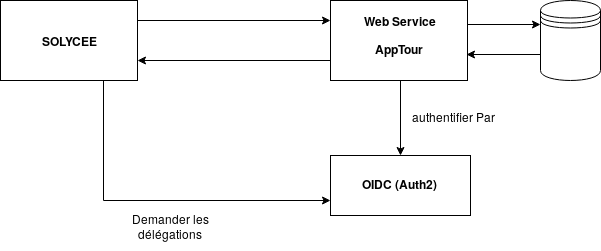

The diagram above was exported from draw.io. Its source (the exported page's mxGraphModel, read from the mxfile embedded in the PNG):
<mxGraphModel dx="1115" dy="725" grid="1" gridSize="10" guides="1" tooltips="1" connect="1" arrows="1" fold="1" page="1" pageScale="1" pageWidth="827" pageHeight="1169" math="0" shadow="0">
  <root>
    <mxCell id="0" />
    <mxCell id="1" parent="0" />
    <mxCell id="M2TXyygYmyglH2YcrA9D-37" style="edgeStyle=orthogonalEdgeStyle;rounded=0;orthogonalLoop=1;jettySize=auto;html=1;exitX=0.75;exitY=1;exitDx=0;exitDy=0;entryX=0;entryY=0.75;entryDx=0;entryDy=0;" edge="1" parent="1" source="M2TXyygYmyglH2YcrA9D-3" target="M2TXyygYmyglH2YcrA9D-23">
      <mxGeometry relative="1" as="geometry" />
    </mxCell>
    <mxCell id="M2TXyygYmyglH2YcrA9D-3" value="&lt;b&gt;SOLYCEE&lt;/b&gt;" style="rounded=0;whiteSpace=wrap;html=1;" vertex="1" parent="1">
      <mxGeometry x="210" y="290" width="137" height="80" as="geometry" />
    </mxCell>
    <mxCell id="M2TXyygYmyglH2YcrA9D-11" style="edgeStyle=orthogonalEdgeStyle;rounded=0;orthogonalLoop=1;jettySize=auto;html=1;exitX=1;exitY=0.25;exitDx=0;exitDy=0;entryX=0;entryY=0.3;entryDx=0;entryDy=0;" edge="1" parent="1" source="M2TXyygYmyglH2YcrA9D-4" target="M2TXyygYmyglH2YcrA9D-9">
      <mxGeometry relative="1" as="geometry">
        <Array as="points">
          <mxPoint x="677" y="314" />
        </Array>
      </mxGeometry>
    </mxCell>
    <mxCell id="M2TXyygYmyglH2YcrA9D-34" style="edgeStyle=orthogonalEdgeStyle;rounded=0;orthogonalLoop=1;jettySize=auto;html=1;exitX=0.5;exitY=1;exitDx=0;exitDy=0;entryX=0.5;entryY=0;entryDx=0;entryDy=0;" edge="1" parent="1" source="M2TXyygYmyglH2YcrA9D-4" target="M2TXyygYmyglH2YcrA9D-23">
      <mxGeometry relative="1" as="geometry">
        <Array as="points">
          <mxPoint x="610" y="370" />
        </Array>
      </mxGeometry>
    </mxCell>
    <mxCell id="M2TXyygYmyglH2YcrA9D-4" value="&lt;div&gt;&lt;br&gt;&lt;/div&gt;&lt;div&gt;&lt;b&gt;AppTour&lt;/b&gt;&lt;br&gt;&lt;/div&gt;" style="rounded=0;whiteSpace=wrap;html=1;" vertex="1" parent="1">
      <mxGeometry x="540" y="290" width="137" height="80" as="geometry" />
    </mxCell>
    <mxCell id="M2TXyygYmyglH2YcrA9D-5" value="&lt;b&gt;Web Service&lt;/b&gt;" style="text;html=1;strokeColor=none;fillColor=none;align=center;verticalAlign=middle;whiteSpace=wrap;rounded=0;" vertex="1" parent="1">
      <mxGeometry x="563.5" y="300" width="90" height="20" as="geometry" />
    </mxCell>
    <mxCell id="M2TXyygYmyglH2YcrA9D-6" value="" style="endArrow=classic;html=1;exitX=1;exitY=0.25;exitDx=0;exitDy=0;entryX=0;entryY=0.25;entryDx=0;entryDy=0;" edge="1" parent="1" source="M2TXyygYmyglH2YcrA9D-3" target="M2TXyygYmyglH2YcrA9D-4">
      <mxGeometry width="50" height="50" relative="1" as="geometry">
        <mxPoint x="120" y="440" as="sourcePoint" />
        <mxPoint x="170" y="390" as="targetPoint" />
      </mxGeometry>
    </mxCell>
    <mxCell id="M2TXyygYmyglH2YcrA9D-7" value="" style="endArrow=classic;html=1;exitX=0;exitY=0.75;exitDx=0;exitDy=0;entryX=1;entryY=0.75;entryDx=0;entryDy=0;" edge="1" parent="1" source="M2TXyygYmyglH2YcrA9D-4" target="M2TXyygYmyglH2YcrA9D-3">
      <mxGeometry width="50" height="50" relative="1" as="geometry">
        <mxPoint x="120" y="440" as="sourcePoint" />
        <mxPoint x="170" y="390" as="targetPoint" />
      </mxGeometry>
    </mxCell>
    <mxCell id="M2TXyygYmyglH2YcrA9D-13" style="edgeStyle=orthogonalEdgeStyle;rounded=0;orthogonalLoop=1;jettySize=auto;html=1;exitX=0;exitY=0.7;exitDx=0;exitDy=0;entryX=0.993;entryY=0.675;entryDx=0;entryDy=0;entryPerimeter=0;" edge="1" parent="1" source="M2TXyygYmyglH2YcrA9D-9" target="M2TXyygYmyglH2YcrA9D-4">
      <mxGeometry relative="1" as="geometry">
        <Array as="points">
          <mxPoint x="750" y="344" />
        </Array>
      </mxGeometry>
    </mxCell>
    <mxCell id="M2TXyygYmyglH2YcrA9D-9" value="" style="shape=datastore;whiteSpace=wrap;html=1;" vertex="1" parent="1">
      <mxGeometry x="750" y="290" width="60" height="80" as="geometry" />
    </mxCell>
    <mxCell id="M2TXyygYmyglH2YcrA9D-16" value="Demander les délégations " style="text;html=1;strokeColor=none;fillColor=none;align=center;verticalAlign=middle;whiteSpace=wrap;rounded=0;" vertex="1" parent="1">
      <mxGeometry x="320" y="490" width="120" height="50" as="geometry" />
    </mxCell>
    <mxCell id="M2TXyygYmyglH2YcrA9D-23" value="" style="rounded=0;whiteSpace=wrap;html=1;" vertex="1" parent="1">
      <mxGeometry x="540" y="445" width="140" height="60" as="geometry" />
    </mxCell>
    <mxCell id="M2TXyygYmyglH2YcrA9D-28" value="&lt;b&gt;OIDC (Auth2)&lt;/b&gt;" style="text;html=1;" vertex="1" parent="1">
      <mxGeometry x="570" y="460" width="100" height="30" as="geometry" />
    </mxCell>
    <mxCell id="M2TXyygYmyglH2YcrA9D-35" value="authentifier Par" style="text;html=1;resizable=0;points=[];autosize=1;align=left;verticalAlign=top;spacingTop=-4;" vertex="1" parent="1">
      <mxGeometry x="620" y="397" width="100" height="20" as="geometry" />
    </mxCell>
  </root>
</mxGraphModel>